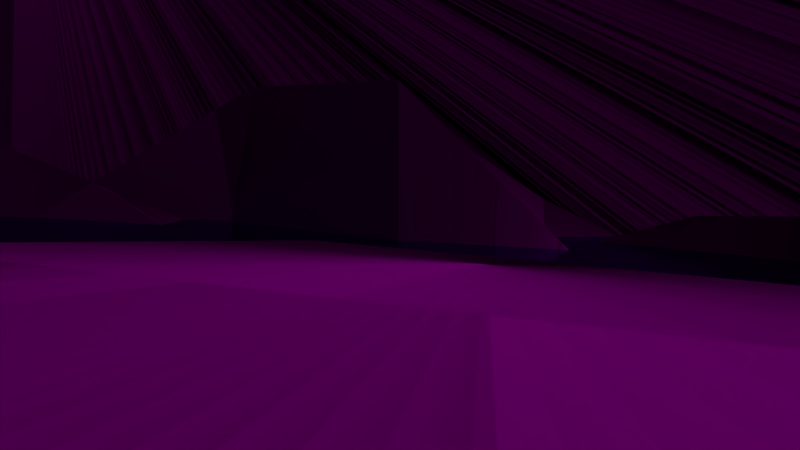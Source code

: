 # Source: fs-ende-see.blend  (saved by Blender 2.72.0; exported with 4.5.12 LTS)
import bpy
from mathutils import Matrix  # noqa: F401  (used for matrix-valued properties, if any)

bpy.ops.wm.read_factory_settings(use_empty=True)
scene = bpy.context.scene
scene.name = 'Scene'

# ---- collections
col_collection_1 = bpy.data.collections.new('Collection 1'); scene.collection.children.link(col_collection_1)
col_kreisel = bpy.data.collections.new('Kreisel')  # instanced only; not linked into the scene
col_fs_pot_modell = bpy.data.collections.new('fs-pot-modell')  # instanced only; not linked into the scene

# ---- images (referenced by path relative to the original .blend; pixels are not part of the script)
import os
ASSET_DIR = os.environ.get("B2B_ASSET_DIR", "")  # directory of the original .blend (textures are referenced by path, not embedded)
HERE = os.path.dirname(os.path.abspath(__file__))  # packed textures are extracted next to this script under _unpacked/

def load_image(name, relpath, width, height, colorspace="sRGB"):
    """Load a texture the original file referenced (path relative to the .blend, or extracted next to this script)."""
    p = next((c for c in (os.path.join(HERE, relpath), os.path.join(ASSET_DIR, relpath)) if relpath and os.path.exists(c)), "")
    if p:
        img = bpy.data.images.load(p, check_existing=True)
        img.name = name
    else:  # same state as the original file: an image datablock whose file is absent (Cycles renders it pink)
        img = bpy.data.images.new(name, width, height)
        img.source = "FILE"
        img.filepath = "//" + (relpath or name)
    img.colorspace_settings.name = colorspace
    return img
img_fs_hintergrund_jpg = load_image('fs-hintergrund.jpg', 'fs-hintergrund.jpg', 1024, 1024, 'sRGB')
img_fs_boden_jpg_001 = load_image('fs-boden.jpg.001', 'fs-boden.jpg', 1024, 1024, 'sRGB')

# ---- materials (node trees are filled in below, after node groups)
mat_material_001 = bpy.data.materials.new('Material.001')
mat_material_001.alpha_threshold = 0.0
mat_material_001.roughness = 0.5
mat_material = bpy.data.materials.new('Material')
mat_material.alpha_threshold = 0.0
mat_material.roughness = 0.5
mat_material_002 = bpy.data.materials.new('Material.002')
mat_material_002.alpha_threshold = 0.0
mat_material_002.roughness = 0.5
mat_material_007 = bpy.data.materials.new('Material.007')
mat_material_007.alpha_threshold = 0.0
mat_material_007.roughness = 0.5

# ---- material node trees
mat_material_001.use_nodes = True; mat_material_001.node_tree.nodes.clear()
_N = mat_material_001.node_tree.nodes; _L = mat_material_001.node_tree.links
n0 = _N.new('ShaderNodeOutputMaterial'); n0.name = 'Material Output'; n0.location = (300, 300)
n1 = _N.new('ShaderNodeEmission'); n1.name = 'Emission'; n1.location = (110, 300)
n1.inputs[0].default_value = (0.8, 0.8, 0.8, 1.0)
n1.inputs[1].default_value = 18.1
n2 = _N.new('ShaderNodeLightPath'); n2.name = 'Light Path'; n2.location = (110, 300)
n3 = _N.new('ShaderNodeDisplacement'); n3.name = 'Displacement'; n3.location = (0, 0)
n3.inputs[1].default_value = 0.0
n3.inputs[2].default_value = 0.1
_L.new(n1.outputs[0], n0.inputs[0])
_L.new(n2.outputs[12], n3.inputs[0])
_L.new(n3.outputs[0], n0.inputs[2])
n0.is_active_output = True
mat_material.use_nodes = True; mat_material.node_tree.nodes.clear()
_N = mat_material.node_tree.nodes; _L = mat_material.node_tree.links
n0 = _N.new('ShaderNodeOutputMaterial'); n0.name = 'Material Output'; n0.location = (300, 300)
n1 = _N.new('ShaderNodeBsdfDiffuse'); n1.name = 'Diffuse BSDF'; n1.location = (10, 300)
n2 = _N.new('ShaderNodeTexImage'); n2.name = 'Image Texture'; n2.location = (-180, 300)
n2.width = 140
n2.image = img_fs_hintergrund_jpg
n3 = _N.new('ShaderNodeNewGeometry'); n3.name = 'Geometry'; n3.location = (-180, 300)
_L.new(n1.outputs[0], n0.inputs[0])
_L.new(n2.outputs[0], n1.inputs[0])
_L.new(n3.outputs[2], n1.inputs[2])
n0.is_active_output = True
mat_material_002.use_nodes = True; mat_material_002.node_tree.nodes.clear()
_N = mat_material_002.node_tree.nodes; _L = mat_material_002.node_tree.links
n0 = _N.new('ShaderNodeOutputMaterial'); n0.name = 'Material Output'; n0.location = (300, 300)
n1 = _N.new('ShaderNodeTexCoord'); n1.name = 'Texture Coordinate'; n1.location = (-90, 300)
n2 = _N.new('ShaderNodeBsdfAnisotropic'); n2.name = 'Glossy BSDF'; n2.location = (100, 300)
n2.distribution = 'BECKMANN'
n2.inputs[0].default_value = (0.3235, 0.8, 0.8, 1.0)
n2.inputs[1].default_value = 0.1528
n3 = _N.new('ShaderNodeAmbientOcclusion'); n3.name = 'Ambient Occlusion'; n3.location = (110, 300)
n3.samples = 1
n3.inputs[0].default_value = (0.3894, 0.8, 0.6885, 1.0)
n3.inputs[1].default_value = 0.0
_L.new(n2.outputs[0], n0.inputs[0])
_L.new(n1.outputs[1], n2.inputs[4])
_L.new(n3.outputs[0], n0.inputs[1])
n0.is_active_output = True
mat_material_007.use_nodes = True; mat_material_007.node_tree.nodes.clear()
_N = mat_material_007.node_tree.nodes; _L = mat_material_007.node_tree.links
n0 = _N.new('ShaderNodeOutputMaterial'); n0.name = 'Material Output'; n0.location = (300, 300)
n1 = _N.new('ShaderNodeBsdfDiffuse'); n1.name = 'Diffuse BSDF'; n1.location = (10, 300)
n2 = _N.new('ShaderNodeTexImage'); n2.name = 'Image Texture'; n2.location = (-180, 300)
n2.width = 140
n2.image = img_fs_boden_jpg_001
n3 = _N.new('ShaderNodeTexCoord'); n3.name = 'Texture Coordinate'; n3.location = (-370, 300)
n4 = _N.new('ShaderNodeNewGeometry'); n4.name = 'Geometry'; n4.location = (-180, 300)
_L.new(n1.outputs[0], n0.inputs[0])
_L.new(n2.outputs[0], n1.inputs[0])
_L.new(n3.outputs[2], n2.inputs[0])
_L.new(n4.outputs[2], n1.inputs[2])
n0.is_active_output = True

# ---- world
world_world = bpy.data.worlds.new('World'); scene.world = world_world
world_world.color = (0.05088, 0.05088, 0.05088)
world_world.use_sun_shadow = False
world_world.sun_shadow_jitter_overblur = 0.0
world_world.cycles.sampling_method = 'MANUAL'
world_world.cycles.sample_map_resolution = 256

# ---- cameras
cam_camera_001 = bpy.data.cameras.new('Camera.001')
cam_camera_001.clip_end = 100.0
cam_camera_001.lens = 35.0
cam_camera_001.sensor_width = 32.0
cam_camera_001.sensor_height = 18.0
cam_camera_001.display_size = 2.0
cam_camera_001.dof.focus_distance = 0.0

# ---- meshes
me_plane_003 = bpy.data.meshes.new('Plane.003')
me_plane_003.from_pydata([(-1.514, 17.78, -6.971), (-0.4695, 17.62, -5.273), (0.1457, 17.42, -8.027), (1.19, 17.26, -6.33)], [], [(0, 1, 3, 2)])
me_plane_003.materials.append(mat_material_001)
me_plane_003.use_remesh_preserve_volume = False
me_plane_003.use_remesh_preserve_attributes = False
me_plane_003.use_mirror_vertex_groups = False
me_plane_003.update()
me_plane_002 = bpy.data.meshes.new('Plane.002')
me_plane_002.from_pydata([(22.96, -0.9215, -0.86), (22.28, -0.8645, 15.24), (-1.451, 1.742, -1.056), (-2.135, 1.799, 15.05)], [], [(0, 1, 3, 2)])
_uv = me_plane_002.uv_layers.new(name='UVMap')
_uv.uv.foreach_set('vector', [0.9999, 8.007e-05, 0.9777, 0.6413, 8.007e-05, 0.6413, 0.02226, 8.013e-05])
me_plane_002.materials.append(mat_material)
me_plane_002.use_remesh_preserve_volume = False
me_plane_002.use_remesh_preserve_attributes = False
me_plane_002.use_mirror_vertex_groups = False
me_plane_002.update()
me_plane_001 = bpy.data.meshes.new('Plane.001')
me_plane_001.from_pydata([(-1.0, -1.0, 0.0), (1.0, -1.0, 0.0), (-1.0, 1.0, 0.0), (1.0, 1.0, 0.0)], [], [(0, 1, 3, 2)])
_uv = me_plane_001.uv_layers.new(name='UVMap')
_uv.uv.foreach_set('vector', [0.0989, 0.0863, 0.989, 0.0863, 0.989, 0.9764, 0.0989, 0.9764])
me_plane_001.materials.append(mat_material_002)
me_plane_001.use_remesh_preserve_volume = False
me_plane_001.use_remesh_preserve_attributes = False
me_plane_001.use_mirror_vertex_groups = False
me_plane_001.update()
me_plane = bpy.data.meshes.new('Plane')
me_plane.from_pydata([(-1.0, -1.0, 0.0), (0.9981, -1.016, 0.009435), (-1.0, 1.0, 0.0), (1.0, 1.0, 0.0), (-1.0, 0.0, 0.02689), (0.0, -1.0, 0.0), (1.0, 0.0, 1.297), (0.0, 1.0, 0.0), (0.0, 0.0, 0.0), (-1.0, -0.5, 0.0), (0.5, -1.0, 0.0), (1.0, 0.5, 0.0), (-0.4171, 0.9919, 0.4808), (-1.0, 0.5, 0.0), (-0.5, -1.0, 0.0), (1.0, -0.5, 0.0), (0.5, 1.0, 0.0), (0.0, 0.5, 0.0), (0.0, -0.5, 0.0), (-0.5, 0.0, 0.0), (0.5, 0.0, 0.0), (0.5, 0.5, 0.0), (-0.5, 0.5, 0.0), (-0.5, -0.5, 0.0), (0.5, -0.5, 0.0), (-0.9176, -0.8319, 0.3895), (0.75, -1.0, 0.0), (1.0, 0.75, 0.0), (-0.75, 1.0, 0.0), (-1.0, 0.25, 0.0), (-0.25, -1.0, 0.0), (1.144, -0.3311, 0.435), (0.25, 1.0, 0.0), (-0.001912, 0.7038, 0.2914), (0.0, -0.25, 0.0), (-0.75, 0.0, 0.0), (0.25, 0.0, 0.0), (-0.9739, -0.2354, 0.06462), (0.25, -1.0, 0.0), (1.0, 0.25, 1.297), (-0.25, 1.0, 0.0), (-1.0, 0.75, 0.0), (-0.6676, -1.082, 0.3895), (1.0, -0.75, 0.0), (0.75, 1.0, 0.0), (0.0, 0.25, 0.0), (0.0, -0.75, 0.0), (-0.25, 0.0, 0.0), (0.75, 0.0, 1.297), (0.5425, 0.7187, 0.7273), (0.5, 0.25, 0.0), (0.25, 0.5, 0.0), (0.7373, 0.4582, 0.3592), (-0.4171, 0.7419, 0.4808), (-0.5, 0.25, 0.0), (-0.75, 0.5, 0.0), (-0.25, 0.5, 0.0), (-0.5, -0.25, 0.0), (-0.5, -0.75, 0.0), (-0.75, -0.5, 0.0), (-0.25, -0.5, 0.0), (0.5, -0.25, 0.0), (0.4271, -0.8096, 0.4736), (0.25, -0.5, 0.0), (0.9097, -0.5554, 0.3681), (0.8013, 0.7082, 0.7717), (-0.2717, 0.6011, 1.026), (-0.25, -0.25, 0.0), (0.75, -0.25, 0.0), (0.2285, 0.7187, 0.3148), (0.25, 0.25, 0.0), (0.75, 0.25, 0.0), (-0.6671, 0.7419, 0.4808), (-0.75, 0.25, 0.0), (-0.25, 0.25, 0.0), (-0.7239, -0.2354, 0.06462), (-0.6676, -0.8319, 0.3895), (-0.25, -0.75, 0.0), (0.25, -0.25, 0.0), (0.25, -0.75, 0.0), (0.6771, -0.8096, 0.4736), (0.9264, -0.7364, 0.6701), (-0.9998, -0.2383, -0.5749), (-0.7549, -0.2334, -0.006535)], [(1, 81), (75, 82), (82, 83)], [(65, 27, 3, 44), (66, 33, 7, 40), (67, 34, 8, 47), (68, 31, 6, 48), (69, 49, 16, 32), (70, 50, 21, 51), (71, 39, 11, 52), (72, 53, 12, 28), (73, 54, 22, 55), (74, 45, 17, 56), (75, 57, 19, 35), (76, 58, 23, 59), (77, 46, 18, 60), (78, 61, 20, 36), (79, 62, 24, 63), (80, 43, 15, 64), (49, 65, 44, 16), (21, 52, 65, 49), (52, 11, 27, 65), (53, 66, 40, 12), (22, 56, 66, 53), (56, 17, 33, 66), (57, 67, 47, 19), (23, 60, 67, 57), (60, 18, 34, 67), (61, 68, 48, 20), (24, 64, 68, 61), (64, 15, 31, 68), (33, 69, 32, 7), (17, 51, 69, 33), (51, 21, 49, 69), (45, 70, 51, 17), (8, 36, 70, 45), (36, 20, 50, 70), (50, 71, 52, 21), (20, 48, 71, 50), (48, 6, 39, 71), (41, 72, 28, 2), (13, 55, 72, 41), (55, 22, 53, 72), (29, 73, 55, 13), (4, 35, 73, 29), (35, 19, 54, 73), (54, 74, 56, 22), (19, 47, 74, 54), (47, 8, 45, 74), (37, 75, 35, 4), (9, 59, 75, 37), (59, 23, 57, 75), (25, 76, 59, 9), (0, 42, 76, 25), (42, 14, 58, 76), (58, 77, 60, 23), (14, 30, 77, 58), (30, 5, 46, 77), (34, 78, 36, 8), (18, 63, 78, 34), (63, 24, 61, 78), (46, 79, 63, 18), (5, 38, 79, 46), (38, 10, 62, 79), (62, 80, 64, 24), (10, 26, 80, 62), (26, 1, 43, 80), (25, 9, 37, 4, 29, 13, 41, 2, 28, 12, 40, 7, 32, 16, 44, 3, 27, 11, 39, 6, 31, 15, 43, 1, 26, 10, 38, 5, 30, 14, 42, 0)])
_uv = me_plane.uv_layers.new(name='UVMap')
_uv.uv.foreach_set('vector', [-2.981, 1.684, -1.798, 1.713, -1.82, 2.078, -1.995, 1.958, 0.02615, 0.2207, -0.25, 1.197, -0.3969, 1.817, -0.6991, 1.714, 1.986, 2.112, 1.624, 1.989, 1.748, 1.623, 2.11, 1.745, -1.071, -1.938, -0.1834, -2.108, 0.7412, -1.068, 0.5045, -0.8347, 0.054, 1.283, 0.7923, 0.9883, 0.2074, 2.022, -0.09473, 1.919, 1.511, 1.133, 1.149, 1.011, 1.274, 0.6443, 1.635, 0.7671, -0.7278, -2.859, 0.7966, -1.775, -0.9907, -2.382, -0.4948, -2.535, -0.876, 0.7702, -0.5738, 0.8728, -0.4858, 1.142, -1.303, 1.509, 2.958, 1.625, 2.596, 1.502, 2.72, 1.136, 3.082, 1.258, 2.234, 1.379, 1.873, 1.256, 1.997, 0.8899, 2.359, 1.013, 2.679, 2.323, 2.347, 2.235, 2.472, 1.868, 2.833, 1.991, 2.305, 3.169, 2.099, 2.967, 2.223, 2.601, 2.585, 2.724, 1.737, 2.844, 1.375, 2.722, 1.5, 2.355, 1.861, 2.478, 1.262, 1.866, 0.9005, 1.743, 1.025, 1.377, 1.387, 1.5, -1.883, 2.263, -1.528, 1.575, -1.373, 2.436, -1.691, 2.47, -1.392, 0.2491, -2.18, -0.1418, -2.062, -0.4883, -1.542, -0.2767, 0.7923, 0.9883, 1.14, 1.037, 0.5096, 2.124, 0.2074, 2.022, 0.3335, 2.82, -0.253, 3.113, -0.969, 2.918, -0.7844, 2.593, -2.443, 1.22, -1.776, 1.348, -1.798, 1.713, -2.981, 1.684, -0.5738, 0.8728, 0.02615, 0.2207, -0.6991, 1.714, -0.4858, 1.142, -0.8039, -1.034, -0.5057, -1.178, 0.3879, -0.02729, -0.3246, -0.3499, 1.199, 3.498, 1.11, 3.304, 1.64, 3.22, 2.568, 3.963, 2.347, 2.235, 1.986, 2.112, 2.11, 1.745, 2.472, 1.868, 2.223, 2.601, 1.861, 2.478, 1.986, 2.112, 2.347, 2.235, 1.861, 2.478, 1.5, 2.355, 1.624, 1.989, 1.986, 2.112, -1.308, -1.705, -1.071, -1.938, 0.5045, -0.8347, -1.287, -1.443, -1.373, 2.436, -0.7588, 1.856, -0.864, 2.609, -1.182, 2.643, 0.9247, 2.977, 1.005, 3.122, 1.058, 3.458, 0.4816, 3.262, -0.25, 1.197, 0.054, 1.283, -0.09473, 1.919, -0.3969, 1.817, 0.5833, 2.203, 0.4584, 2.511, -0.06652, 2.249, 0.08764, 1.981, 0.4584, 2.511, 0.3335, 2.82, -0.7844, 2.593, -0.06652, 2.249, 1.873, 1.256, 1.511, 1.133, 1.635, 0.7671, 1.997, 0.8899, 1.748, 1.623, 1.387, 1.5, 1.511, 1.133, 1.873, 1.256, 1.387, 1.5, 1.025, 1.377, 1.149, 1.011, 1.511, 1.133, 0.4565, 3.051, 0.3316, 3.359, -0.253, 3.113, 0.3335, 2.82, -0.4649, -3.336, 1.06, -2.252, -0.7278, -2.859, -0.7023, -3.181, 1.06, -2.252, 1.034, -1.93, 0.7966, -1.775, -0.7278, -2.859, -1.694, 1.137, -0.876, 0.7702, -1.303, 1.509, -1.606, 1.406, -1.4, -0.748, -1.102, -0.8912, -0.6228, -0.2067, -1.465, -0.4928, -1.102, -0.8912, -0.8039, -1.034, -0.3246, -0.3499, -0.6228, -0.2067, 3.319, 1.748, 2.958, 1.625, 3.082, 1.258, 3.444, 1.381, 3.195, 2.114, 2.833, 1.991, 2.958, 1.625, 3.319, 1.748, 2.833, 1.991, 2.472, 1.868, 2.596, 1.502, 2.958, 1.625, 2.596, 1.502, 2.234, 1.379, 2.359, 1.013, 2.72, 1.136, 2.472, 1.868, 2.11, 1.745, 2.234, 1.379, 2.596, 1.502, 2.11, 1.745, 1.748, 1.623, 1.873, 1.256, 2.234, 1.379, 3.041, 2.446, 2.679, 2.323, 2.833, 1.991, 3.195, 2.114, 2.946, 2.847, 2.585, 2.724, 2.679, 2.323, 3.041, 2.446, 2.585, 2.724, 2.223, 2.601, 2.347, 2.235, 2.679, 2.323, -1.205, -1.415, -1.28, -1.101, -2.022, -1.353, -1.946, -1.667, -1.965, 2.503, -2.709, 2.251, -2.601, 2.01, -2.283, 1.921, -1.951, -1.329, -1.333, -1.119, -1.397, -0.7585, -2.015, -0.9685, 2.099, 2.967, 1.737, 2.844, 1.861, 2.478, 2.223, 2.601, 1.974, 3.334, 1.612, 3.211, 1.737, 2.844, 2.099, 2.967, 1.612, 3.211, 1.251, 3.088, 1.375, 2.722, 1.737, 2.844, 1.624, 1.989, 1.262, 1.866, 1.387, 1.5, 1.748, 1.623, 1.5, 2.355, 1.138, 2.232, 1.262, 1.866, 1.624, 1.989, 1.138, 2.232, 0.7761, 2.11, 0.9005, 1.743, 1.262, 1.866, 1.375, 2.722, 1.013, 2.599, 1.138, 2.232, 1.5, 2.355, 1.251, 3.088, 0.8891, 2.965, 1.013, 2.599, 1.375, 2.722, -1.915, 1.273, -2.226, 1.168, -1.949, 0.4397, -1.693, 1.134, -1.528, 1.575, -1.21, 1.54, -0.7588, 1.856, -1.373, 2.436, -2.226, 1.168, -2.537, 1.062, -2.26, 0.334, -1.949, 0.4397, -2.161, 0.3677, -2.291, 0.2298, -2.18, -0.1418, -1.392, 0.2491, 0.6127, 0.009552, 0.5599, -0.5336, 0.7452, -0.9056, 0.8155, -1.265, 0.9329, -1.632, 1.057, -1.998, 1.182, -2.365, 1.306, -2.731, 1.662, -2.608, 2.256, -2.412, 2.374, -2.362, 2.73, -2.24, 3.086, -2.117, 3.441, -1.994, 3.797, -1.871, 4.153, -1.748, 4.029, -1.382, 3.905, -1.016, 4.115, -0.5946, 3.991, -0.2284, 3.808, 0.2903, 3.407, 0.4486, 3.283, 0.8148, 3.15, 1.204, 2.803, 1.058, 2.447, 0.9354, 2.091, 0.8126, 1.735, 0.6899, 1.379, 0.5671, 1.023, 0.4443, 0.8443, 0.4985, 0.3112, 0.1987])
me_plane.materials.append(mat_material_007)
me_plane.use_remesh_preserve_volume = False
me_plane.use_remesh_preserve_attributes = False
me_plane.use_mirror_vertex_groups = False
me_plane.update()

# ---- objects
ob_kreisel = bpy.data.objects.new('Kreisel', None)
ob_camera = bpy.data.objects.new('Camera', cam_camera_001)
ob_hauptlicht = bpy.data.objects.new('Hauptlicht', me_plane_003)
ob_hintergrund = bpy.data.objects.new('Hintergrund', me_plane_002)
ob_fs_pot_modell = bpy.data.objects.new('fs-pot-modell', None)
ob_wasser = bpy.data.objects.new('Wasser', me_plane_001)
ob_gebirge = bpy.data.objects.new('Gebirge', me_plane)

# ---- transforms, parenting, visibility, modifiers, constraints
ob_kreisel.location = (4.149, 0.6282, 3.028)
ob_kreisel.rotation_euler = (-0.1607, 0.01087, 1.745)
ob_kreisel.scale = (0.1673, 0.1673, 0.1673)
ob_kreisel.empty_image_offset = (0.0, 0.0)
ob_kreisel.show_instancer_for_render = False
ob_kreisel.instance_type = 'COLLECTION'
ob_kreisel.lineart.crease_threshold = 0.0
ob_camera.location = (-7.01, 3.583, 4.689)
ob_camera.rotation_euler = (1.528, -0.05994, -1.633)
ob_camera.lineart.crease_threshold = 0.0
ob_hauptlicht.location = (-33.68, -19.31, -24.34)
ob_hauptlicht.rotation_euler = (2.412, -0.4496, -3.615)
ob_hauptlicht.scale = (3.0, 3.0, 1.5)
ob_hauptlicht.lineart.crease_threshold = 0.0
ob_hintergrund.location = (-3.011, 3.529, -2.17)
ob_hintergrund.rotation_euler = (0.1151, -0.2518, -0.1381)
ob_hintergrund.scale = (1.365, 20.47, 1.365)
ob_hintergrund.lineart.crease_threshold = 0.0
ob_fs_pot_modell.location = (-0.4167, 1.629, 3.727)
ob_fs_pot_modell.rotation_euler = (0.05815, -0.001517, -0.5352)
ob_fs_pot_modell.scale = (0.6127, 0.6127, 0.6127)
ob_fs_pot_modell.empty_image_offset = (0.0, 0.0)
ob_fs_pot_modell.show_instancer_for_render = False
ob_fs_pot_modell.instance_type = 'COLLECTION'
ob_fs_pot_modell.lineart.crease_threshold = 0.0
ob_wasser.location = (-0.07903, 2.954, 3.995)
ob_wasser.scale = (10.0, 10.0, 1.0)
ob_wasser.lineart.crease_threshold = 0.0
ob_gebirge.location = (-0.7907, 2.851, 3.765)
ob_gebirge.scale = (10.0, 10.0, 2.0)
ob_gebirge.lineart.crease_threshold = 0.0
ob_kreisel.instance_collection = col_kreisel
ob_fs_pot_modell.instance_collection = col_fs_pot_modell

# ---- collection membership
col_collection_1.objects.link(ob_kreisel)
col_collection_1.objects.link(ob_camera)
col_collection_1.objects.link(ob_hauptlicht)
col_collection_1.objects.link(ob_hintergrund)
col_collection_1.objects.link(ob_fs_pot_modell)
col_collection_1.objects.link(ob_wasser)
col_collection_1.objects.link(ob_gebirge)

# ---- scene / render settings (as saved in the file)
scene.camera = ob_camera
scene.frame_start = 1; scene.frame_end = 520; scene.frame_set(70)
scene.render.engine = 'CYCLES'
scene.render.fps = 30
scene.render.dither_intensity = 0.0
scene.cycles.use_denoising = False
scene.cycles.samples = 10
scene.cycles.sampling_pattern = 'TABULATED_SOBOL'
scene.cycles.light_sampling_threshold = 0.0
scene.cycles.use_adaptive_sampling = False
scene.cycles.use_light_tree = False
scene.cycles.blur_glossy = 0.0
scene.cycles.pixel_filter_type = 'GAUSSIAN'
scene.cycles.sample_clamp_indirect = 0.0
scene.view_settings.view_transform = 'Standard'
bpy.context.view_layer.update()
